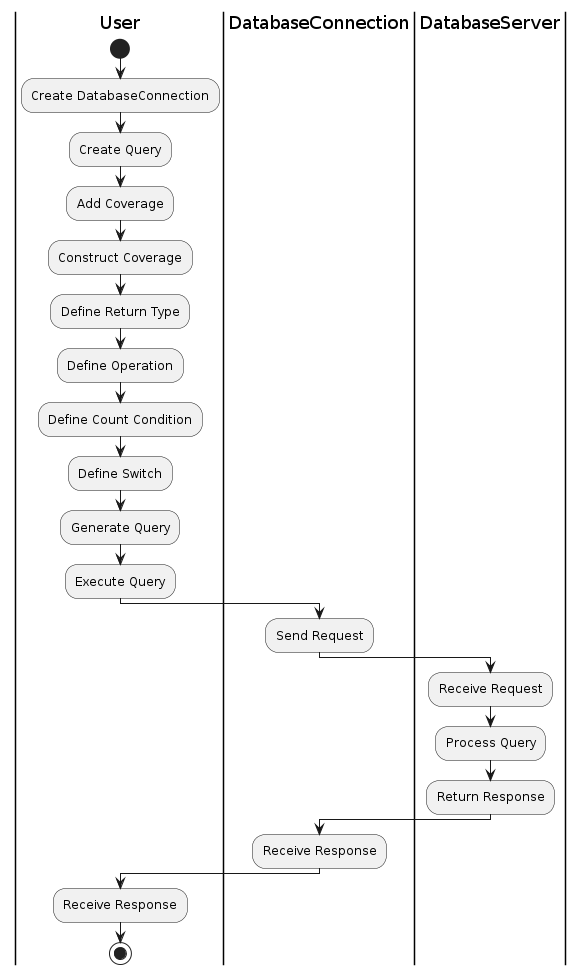

The diagram above was rendered by PlantUML. Its source (embedded in the PNG):
@startuml
|User|
start
:Create DatabaseConnection;
:Create Query;
:Add Coverage;
:Construct Coverage;
:Define Return Type;
:Define Operation;
:Define Count Condition;
:Define Switch;
:Generate Query;
:Execute Query;
|DatabaseConnection|
:Send Request;
|DatabaseServer|
:Receive Request;
:Process Query;
:Return Response;
|DatabaseConnection|
:Receive Response;
|User|
:Receive Response;
stop
@enduml